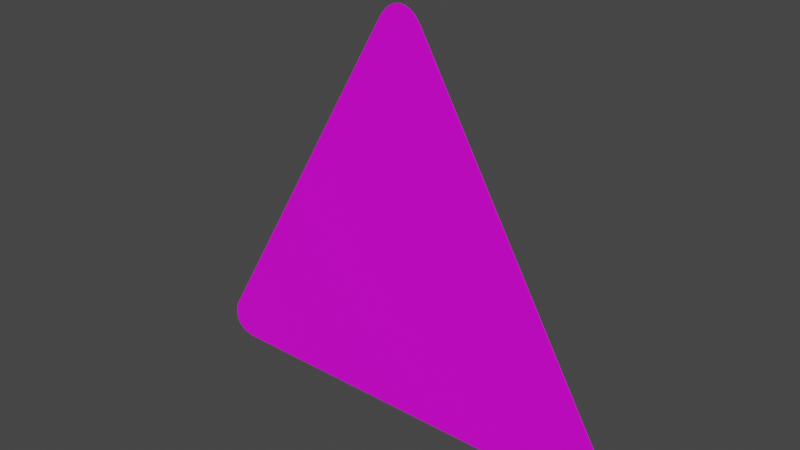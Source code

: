 # Source: Dreieck_Spitze_Oben.blend  (saved by Blender 3.2.14; exported with 4.5.12 LTS)
import bpy
from mathutils import Matrix  # noqa: F401  (used for matrix-valued properties, if any)

bpy.ops.wm.read_factory_settings(use_empty=True)
scene = bpy.context.scene
scene.name = 'Scene'

# ---- collections
col_collection = bpy.data.collections.new('Collection'); scene.collection.children.link(col_collection)

# ---- images (referenced by path relative to the original .blend; pixels are not part of the script)
import os
ASSET_DIR = os.environ.get("B2B_ASSET_DIR", "")  # directory of the original .blend (textures are referenced by path, not embedded)
HERE = os.path.dirname(os.path.abspath(__file__))  # packed textures are extracted next to this script under _unpacked/

def load_image(name, relpath, width, height, colorspace="sRGB"):
    """Load a texture the original file referenced (path relative to the .blend, or extracted next to this script)."""
    p = next((c for c in (os.path.join(HERE, relpath), os.path.join(ASSET_DIR, relpath)) if relpath and os.path.exists(c)), "")
    if p:
        img = bpy.data.images.load(p, check_existing=True)
        img.name = name
    else:  # same state as the original file: an image datablock whose file is absent (Cycles renders it pink)
        img = bpy.data.images.new(name, width, height)
        img.source = "FILE"
        img.filepath = "//" + (relpath or name)
    img.colorspace_settings.name = colorspace
    return img
img_101_jpg = load_image('101.jpg', '101.jpg', 1024, 1024, 'sRGB')

# ---- materials (node trees are filled in below, after node groups)
mat_material = bpy.data.materials.new('Material')
mat_material.alpha_threshold = 0.0
mat_material.use_transparent_shadow = False
mat_material.line_color = (0.0, 0.0, 0.0, 1.0)

# ---- material node trees
mat_material.use_nodes = True; mat_material.node_tree.nodes.clear()
_N = mat_material.node_tree.nodes; _L = mat_material.node_tree.links
n0 = _N.new('ShaderNodeOutputMaterial'); n0.name = 'Material Output'; n0.location = (300, 300)
n1 = _N.new('ShaderNodeBsdfPrincipled'); n1.name = 'Principled BSDF'; n1.location = (10, 300)
n1.distribution = 'GGX'
n1.subsurface_method = 'RANDOM_WALK_SKIN'
n1.inputs[2].default_value = 0.4
n1.inputs[3].default_value = 1.45
n1.inputs[27].default_value = (0.0, 0.0, 0.0, 1.0)
n1.inputs[28].default_value = 1.0
n2 = _N.new('ShaderNodeTexImage'); n2.name = 'Image Texture'; n2.location = (-280, 280)
n2.image = img_101_jpg
_L.new(n1.outputs[0], n0.inputs[0])
_L.new(n2.outputs[0], n1.inputs[0])
n0.is_active_output = True

# ---- world
world_world = bpy.data.worlds.new('World'); scene.world = world_world
world_world.use_nodes = True; world_world.node_tree.nodes.clear()
_N = world_world.node_tree.nodes; _L = world_world.node_tree.links
n0 = _N.new('ShaderNodeOutputWorld'); n0.name = 'World Output'; n0.location = (300, 300)
n1 = _N.new('ShaderNodeBackground'); n1.name = 'Background'; n1.location = (10, 300)
n1.inputs[0].default_value = (0.05088, 0.05088, 0.05088, 1.0)
_L.new(n1.outputs[0], n0.inputs[0])
n0.is_active_output = True
world_world.color = (0.05088, 0.05088, 0.05088)
world_world.use_sun_shadow = False
world_world.sun_shadow_jitter_overblur = 0.0

# ---- meshes
me_plane = bpy.data.meshes.new('Plane')
me_plane.from_pydata([(-0.3706, 0.0, -1.967e-08), (-0.4103, 0.06878, -1.793e-08), (-0.3825, 0.0008468, -1.965e-08), (-0.3932, 0.003366, -1.959e-08), (-0.4023, 0.007496, -1.948e-08), (-0.4097, 0.01314, -1.934e-08), (-0.4151, 0.02014, -1.916e-08), (-0.4185, 0.02835, -1.895e-08), (-0.4197, 0.03755, -1.872e-08), (-0.4187, 0.04752, -1.847e-08), (-0.4155, 0.05802, -1.821e-08), (0.4103, 0.06878, -1.793e-08), (0.3706, 0.0, -1.967e-08), (0.4155, 0.05802, -1.821e-08), (0.4187, 0.04752, -1.847e-08), (0.4197, 0.03755, -1.872e-08), (0.4185, 0.02835, -1.895e-08), (0.4151, 0.02014, -1.916e-08), (0.4097, 0.01314, -1.934e-08), (0.4023, 0.007496, -1.948e-08), (0.3932, 0.003366, -1.959e-08), (0.3825, 0.0008468, -1.965e-08), (0.3706, -2.718e-10, 0.002), (0.4103, 0.06878, 0.002), (0.3825, 0.0008468, 0.002), (0.3932, 0.003366, 0.002), (0.4023, 0.007496, 0.002), (0.4097, 0.01314, 0.002), (0.4151, 0.02014, 0.002), (0.4185, 0.02835, 0.002), (0.4197, 0.03755, 0.002), (0.4187, 0.04752, 0.002), (0.4155, 0.05802, 0.002), (-0.4103, 0.06878, 0.002), (-0.3706, -2.718e-10, 0.002), (-0.4155, 0.05802, 0.002), (-0.4187, 0.04752, 0.002), (-0.4197, 0.03755, 0.002), (-0.4185, 0.02835, 0.002), (-0.4151, 0.02014, 0.002), (-0.4097, 0.01314, 0.002), (-0.4023, 0.007496, 0.002), (-0.3932, 0.003366, 0.002), (-0.3825, 0.0008468, 0.002), (-0.03971, 0.7106, -1.736e-09), (0.03971, 0.7106, -1.736e-09), (-0.03301, 0.7206, -1.486e-09), (-0.02549, 0.7285, -1.284e-09), (-0.01735, 0.7344, -1.137e-09), (-0.008785, 0.7379, -1.047e-09), (3.725e-09, 0.7391, -1.017e-09), (0.008785, 0.7379, -1.047e-09), (0.01735, 0.7344, -1.137e-09), (0.02549, 0.7285, -1.284e-09), (0.03301, 0.7206, -1.486e-09), (0.03971, 0.7106, 0.002), (-0.03971, 0.7106, 0.002), (0.03301, 0.7206, 0.002), (0.02549, 0.7285, 0.002), (0.01735, 0.7344, 0.002), (0.008785, 0.7379, 0.002), (-3.725e-09, 0.7391, 0.002), (-0.008785, 0.7379, 0.002), (-0.01735, 0.7344, 0.002), (-0.02549, 0.7285, 0.002), (-0.03301, 0.7206, 0.002)], [], [(44, 1, 33, 56), (33, 35, 36, 37, 38, 39, 40, 41, 42, 43, 34, 22, 24, 25, 26, 27, 28, 29, 30, 31, 32, 23, 55, 57, 58, 59, 60, 61, 62, 63, 64, 65, 56), (11, 45, 55, 23), (0, 2, 3, 4, 5, 6, 7, 8, 9, 10, 1, 44, 46, 47, 48, 49, 50, 51, 52, 53, 54, 45, 11, 13, 14, 15, 16, 17, 18, 19, 20, 21, 12), (44, 56, 65, 46), (46, 65, 64, 47), (47, 64, 63, 48), (48, 63, 62, 49), (49, 62, 61, 50), (50, 61, 60, 51), (51, 60, 59, 52), (52, 59, 58, 53), (53, 58, 57, 54), (54, 57, 55, 45), (22, 12, 21, 24), (24, 21, 20, 25), (25, 20, 19, 26), (26, 19, 18, 27), (27, 18, 17, 28), (28, 17, 16, 29), (29, 16, 15, 30), (30, 15, 14, 31), (31, 14, 13, 32), (32, 13, 11, 23), (0, 34, 43, 2), (2, 43, 42, 3), (3, 42, 41, 4), (4, 41, 40, 5), (5, 40, 39, 6), (6, 39, 38, 7), (7, 38, 37, 8), (8, 37, 36, 9), (9, 36, 35, 10), (10, 35, 33, 1), (0, 12, 22, 34)])
_uv = me_plane.uv_layers.new(name='UVMap')
_uv.uv.foreach_set('vector', [0.8215, 0.884, 0.8215, 0.735, 0.8219, 0.735, 0.8219, 0.8841, 0.01316, 0.09379, 0.006938, 0.07924, 0.003197, 0.06506, 0.002023, 0.05158, 0.003447, 0.03914, 0.007433, 0.02804, 0.01388, 0.01857, 0.02264, 0.01094, 0.03348, 0.005358, 0.04615, 0.001952, 0.06033, 0.0008071, 0.9408, 0.0008058, 0.955, 0.001951, 0.9677, 0.005357, 0.9785, 0.01094, 0.9873, 0.01856, 0.9937, 0.02804, 0.9977, 0.03913, 0.9991, 0.05157, 0.9979, 0.06505, 0.9942, 0.07924, 0.988, 0.09379, 0.5477, 0.9615, 0.5398, 0.9749, 0.5309, 0.9857, 0.5212, 0.9936, 0.511, 0.9984, 0.5006, 1.0, 0.4901, 0.9984, 0.48, 0.9936, 0.4703, 0.9857, 0.4614, 0.9749, 0.4534, 0.9615, 0.696, 0.8175, 0.8094, 0.892, 0.8092, 0.8924, 0.6958, 0.8178, 0.1778, 0.9519, 0.1776, 0.9548, 0.1771, 0.9575, 0.1762, 0.9597, 0.1749, 0.9615, 0.1734, 0.9629, 0.1716, 0.9637, 0.1696, 0.964, 0.1675, 0.9638, 0.1652, 0.963, 0.1628, 0.9617, 0.02332, 0.87, 0.02117, 0.8684, 0.01943, 0.8665, 0.01816, 0.8645, 0.01739, 0.8624, 0.01713, 0.8602, 0.01739, 0.858, 0.01816, 0.8559, 0.01943, 0.8539, 0.02117, 0.852, 0.02332, 0.8504, 0.1628, 0.7587, 0.1652, 0.7574, 0.1675, 0.7566, 0.1696, 0.7564, 0.1716, 0.7567, 0.1734, 0.7575, 0.1749, 0.7589, 0.1762, 0.7607, 0.1771, 0.7629, 0.1776, 0.7656, 0.1778, 0.7685, 0.8215, 0.884, 0.8219, 0.8841, 0.8217, 0.8865, 0.8214, 0.8864, 0.8214, 0.8864, 0.8217, 0.8865, 0.8213, 0.8887, 0.8209, 0.8886, 0.8209, 0.8886, 0.8213, 0.8887, 0.8205, 0.8906, 0.8202, 0.8904, 0.8202, 0.8904, 0.8205, 0.8906, 0.8194, 0.8922, 0.8192, 0.8919, 0.8192, 0.8919, 0.8194, 0.8922, 0.8181, 0.8933, 0.818, 0.893, 0.818, 0.893, 0.8181, 0.8933, 0.8166, 0.894, 0.8165, 0.8936, 0.8165, 0.8936, 0.8166, 0.894, 0.8149, 0.8943, 0.8149, 0.8939, 0.8149, 0.8939, 0.8149, 0.8943, 0.8131, 0.8941, 0.8131, 0.8937, 0.8131, 0.8937, 0.8131, 0.8941, 0.8112, 0.8934, 0.8113, 0.8931, 0.8113, 0.8931, 0.8112, 0.8934, 0.8092, 0.8924, 0.8094, 0.892, 0.6958, 0.8012, 0.696, 0.8015, 0.6942, 0.8029, 0.694, 0.8026, 0.694, 0.8026, 0.6942, 0.8029, 0.6928, 0.8044, 0.6925, 0.8041, 0.6925, 0.8041, 0.6928, 0.8044, 0.6918, 0.806, 0.6915, 0.8058, 0.6915, 0.8058, 0.6918, 0.806, 0.6911, 0.8078, 0.6908, 0.8077, 0.6908, 0.8077, 0.6911, 0.8078, 0.6909, 0.8095, 0.6906, 0.8095, 0.6906, 0.8095, 0.6909, 0.8095, 0.6911, 0.8113, 0.6908, 0.8114, 0.6908, 0.8114, 0.6911, 0.8113, 0.6918, 0.813, 0.6915, 0.8132, 0.6915, 0.8132, 0.6918, 0.813, 0.6928, 0.8146, 0.6925, 0.8149, 0.6925, 0.8149, 0.6928, 0.8146, 0.6942, 0.8162, 0.694, 0.8165, 0.694, 0.8165, 0.6942, 0.8162, 0.696, 0.8175, 0.6958, 0.8178, 0.8094, 0.727, 0.8092, 0.7267, 0.8111, 0.7256, 0.8113, 0.726, 0.8113, 0.726, 0.8111, 0.7256, 0.8131, 0.7249, 0.8131, 0.7253, 0.8131, 0.7253, 0.8131, 0.7249, 0.8149, 0.7247, 0.8149, 0.7251, 0.8149, 0.7251, 0.8149, 0.7247, 0.8166, 0.725, 0.8165, 0.7254, 0.8165, 0.7254, 0.8166, 0.725, 0.8181, 0.7257, 0.818, 0.7261, 0.818, 0.7261, 0.8181, 0.7257, 0.8195, 0.7269, 0.8192, 0.7271, 0.8192, 0.7271, 0.8195, 0.7269, 0.8205, 0.7284, 0.8202, 0.7286, 0.8202, 0.7286, 0.8205, 0.7284, 0.8213, 0.7303, 0.8209, 0.7305, 0.8209, 0.7305, 0.8213, 0.7303, 0.8217, 0.7325, 0.8214, 0.7326, 0.8214, 0.7326, 0.8217, 0.7325, 0.8219, 0.735, 0.8215, 0.735, 0.8094, 0.727, 0.696, 0.8015, 0.6958, 0.8012, 0.8092, 0.7267])
me_plane.materials.append(mat_material)
me_plane.update()

# ---- objects
ob_plane = bpy.data.objects.new('Plane', me_plane)

# ---- transforms, parenting, visibility, modifiers, constraints
ob_plane.location = (0.0, 0.0, 0.0)
ob_plane.rotation_euler = (1.571, 0.0, 0.0)

# ---- collection membership
col_collection.objects.link(ob_plane)

# ---- scene / render settings (as saved in the file)
scene.frame_start = 1; scene.frame_end = 250; scene.frame_set(1)
scene.render.engine = 'BLENDER_EEVEE_NEXT'
scene.cycles.sampling_pattern = 'TABULATED_SOBOL'
scene.cycles.use_light_tree = False
scene.view_settings.view_transform = 'Filmic'
bpy.context.view_layer.update()

# ---- added for rendering (the .blend has no active camera and no usable light): camera, sun
cam_auto = bpy.data.cameras.new('AutoCamera')
cam_auto.lens = 50.0
cam_auto.sensor_width = 36.0
cam_auto.clip_end = 1000.0
ob_auto_camera = bpy.data.objects.new('AutoCamera', cam_auto)
scene.collection.objects.link(ob_auto_camera)
ob_auto_camera.location = (1.03476, -1.24271, 1.19737)
ob_auto_camera.rotation_euler = (1.09748, -7.21219e-08, 0.694738)
scene.camera = ob_auto_camera
light_auto_sun = bpy.data.lights.new('AutoSun', 'SUN')
light_auto_sun.energy = 3.0
light_auto_sun.angle = 0.0523599
ob_auto_sun = bpy.data.objects.new('AutoSun', light_auto_sun)
scene.collection.objects.link(ob_auto_sun)
ob_auto_sun.rotation_euler = (0.872665, 0.174533, 0.523599)
bpy.context.view_layer.update()

